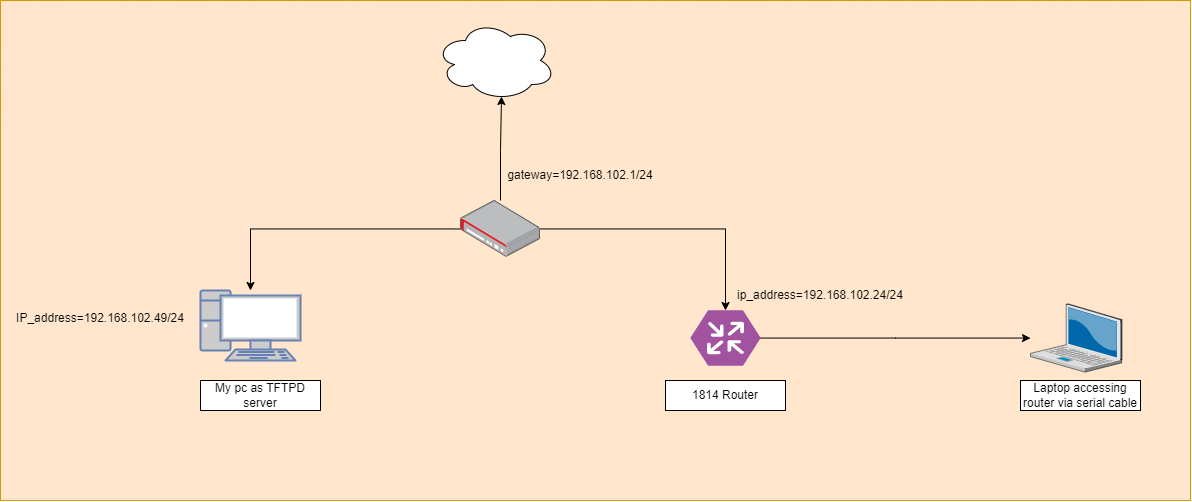

The diagram above was exported from draw.io. Its source (the exported page's mxGraphModel, read from the mxfile embedded in the PNG):
<mxGraphModel dx="1828" dy="1638" grid="1" gridSize="10" guides="1" tooltips="1" connect="1" arrows="1" fold="1" page="1" pageScale="1" pageWidth="850" pageHeight="1100" background="none" math="0" shadow="0">
  <root>
    <mxCell id="0" />
    <mxCell id="1" parent="0" />
    <mxCell id="w9aEI8a-CuTMAV_eHNca-20" value="" style="rounded=0;whiteSpace=wrap;html=1;fillColor=#ffe6cc;strokeColor=#d79b00;" vertex="1" parent="1">
      <mxGeometry x="-130" y="-410" width="1190" height="500" as="geometry" />
    </mxCell>
    <mxCell id="w9aEI8a-CuTMAV_eHNca-13" style="edgeStyle=orthogonalEdgeStyle;rounded=0;orthogonalLoop=1;jettySize=auto;html=1;" edge="1" parent="1" source="w9aEI8a-CuTMAV_eHNca-1" target="w9aEI8a-CuTMAV_eHNca-12">
      <mxGeometry relative="1" as="geometry" />
    </mxCell>
    <mxCell id="w9aEI8a-CuTMAV_eHNca-1" value="" style="verticalLabelPosition=bottom;sketch=0;html=1;fillColor=#A153A0;strokeColor=#ffffff;verticalAlign=top;align=center;points=[[0,0.5,0],[0.125,0.25,0],[0.25,0,0],[0.5,0,0],[0.75,0,0],[0.875,0.25,0],[1,0.5,0],[0.875,0.75,0],[0.75,1,0],[0.5,1,0],[0.125,0.75,0]];pointerEvents=1;shape=mxgraph.cisco_safe.compositeIcon;bgIcon=mxgraph.cisco_safe.design.blank_device;resIcon=mxgraph.cisco_safe.design.router;" vertex="1" parent="1">
      <mxGeometry x="560" y="-100" width="70" height="55" as="geometry" />
    </mxCell>
    <mxCell id="w9aEI8a-CuTMAV_eHNca-6" style="edgeStyle=orthogonalEdgeStyle;rounded=0;orthogonalLoop=1;jettySize=auto;html=1;" edge="1" parent="1" source="w9aEI8a-CuTMAV_eHNca-3" target="w9aEI8a-CuTMAV_eHNca-4">
      <mxGeometry relative="1" as="geometry" />
    </mxCell>
    <mxCell id="w9aEI8a-CuTMAV_eHNca-7" style="edgeStyle=orthogonalEdgeStyle;rounded=0;orthogonalLoop=1;jettySize=auto;html=1;entryX=0.5;entryY=0;entryDx=0;entryDy=0;entryPerimeter=0;" edge="1" parent="1" source="w9aEI8a-CuTMAV_eHNca-3" target="w9aEI8a-CuTMAV_eHNca-1">
      <mxGeometry relative="1" as="geometry" />
    </mxCell>
    <mxCell id="w9aEI8a-CuTMAV_eHNca-9" style="edgeStyle=orthogonalEdgeStyle;rounded=0;orthogonalLoop=1;jettySize=auto;html=1;entryX=0.55;entryY=0.95;entryDx=0;entryDy=0;entryPerimeter=0;" edge="1" parent="1" source="w9aEI8a-CuTMAV_eHNca-3" target="w9aEI8a-CuTMAV_eHNca-8">
      <mxGeometry relative="1" as="geometry" />
    </mxCell>
    <mxCell id="w9aEI8a-CuTMAV_eHNca-3" value="" style="points=[];aspect=fixed;html=1;align=center;shadow=0;dashed=0;image;image=img/lib/allied_telesis/security/Router_VPN.svg;" vertex="1" parent="1">
      <mxGeometry x="330" y="-210" width="80" height="56.77" as="geometry" />
    </mxCell>
    <mxCell id="w9aEI8a-CuTMAV_eHNca-4" value="" style="fontColor=#0066CC;verticalAlign=top;verticalLabelPosition=bottom;labelPosition=center;align=center;html=1;outlineConnect=0;fillColor=#CCCCCC;strokeColor=#6881B3;gradientColor=none;gradientDirection=north;strokeWidth=2;shape=mxgraph.networks.pc;" vertex="1" parent="1">
      <mxGeometry x="70" y="-120" width="100" height="70" as="geometry" />
    </mxCell>
    <mxCell id="w9aEI8a-CuTMAV_eHNca-8" value="" style="ellipse;shape=cloud;whiteSpace=wrap;html=1;" vertex="1" parent="1">
      <mxGeometry x="305" y="-390" width="120" height="80" as="geometry" />
    </mxCell>
    <mxCell id="w9aEI8a-CuTMAV_eHNca-10" value="1814 Router" style="rounded=0;whiteSpace=wrap;html=1;" vertex="1" parent="1">
      <mxGeometry x="535" y="-30" width="120" height="30" as="geometry" />
    </mxCell>
    <mxCell id="w9aEI8a-CuTMAV_eHNca-11" value="My pc as TFTPD server" style="rounded=0;whiteSpace=wrap;html=1;" vertex="1" parent="1">
      <mxGeometry x="70" y="-30" width="120" height="30" as="geometry" />
    </mxCell>
    <mxCell id="w9aEI8a-CuTMAV_eHNca-12" value="" style="verticalLabelPosition=bottom;sketch=0;aspect=fixed;html=1;verticalAlign=top;strokeColor=none;align=center;outlineConnect=0;shape=mxgraph.citrix.laptop_2;" vertex="1" parent="1">
      <mxGeometry x="900" y="-106.62" width="91.53" height="68.25" as="geometry" />
    </mxCell>
    <mxCell id="w9aEI8a-CuTMAV_eHNca-14" value="Laptop accessing router via serial cable" style="rounded=0;whiteSpace=wrap;html=1;" vertex="1" parent="1">
      <mxGeometry x="890" y="-30" width="120" height="30" as="geometry" />
    </mxCell>
    <mxCell id="w9aEI8a-CuTMAV_eHNca-16" value="IP_address=192.168.102.49/24" style="text;html=1;strokeColor=none;fillColor=none;align=center;verticalAlign=middle;whiteSpace=wrap;rounded=0;" vertex="1" parent="1">
      <mxGeometry x="-60" y="-106.62" width="60" height="30" as="geometry" />
    </mxCell>
    <mxCell id="w9aEI8a-CuTMAV_eHNca-18" value="ip_address=192.168.102.24/24" style="text;html=1;strokeColor=none;fillColor=none;align=center;verticalAlign=middle;whiteSpace=wrap;rounded=0;" vertex="1" parent="1">
      <mxGeometry x="660" y="-130" width="60" height="30" as="geometry" />
    </mxCell>
    <mxCell id="w9aEI8a-CuTMAV_eHNca-19" value="gateway=192.168.102.1/24" style="text;html=1;strokeColor=none;fillColor=none;align=center;verticalAlign=middle;whiteSpace=wrap;rounded=0;" vertex="1" parent="1">
      <mxGeometry x="420" y="-250" width="60" height="30" as="geometry" />
    </mxCell>
  </root>
</mxGraphModel>